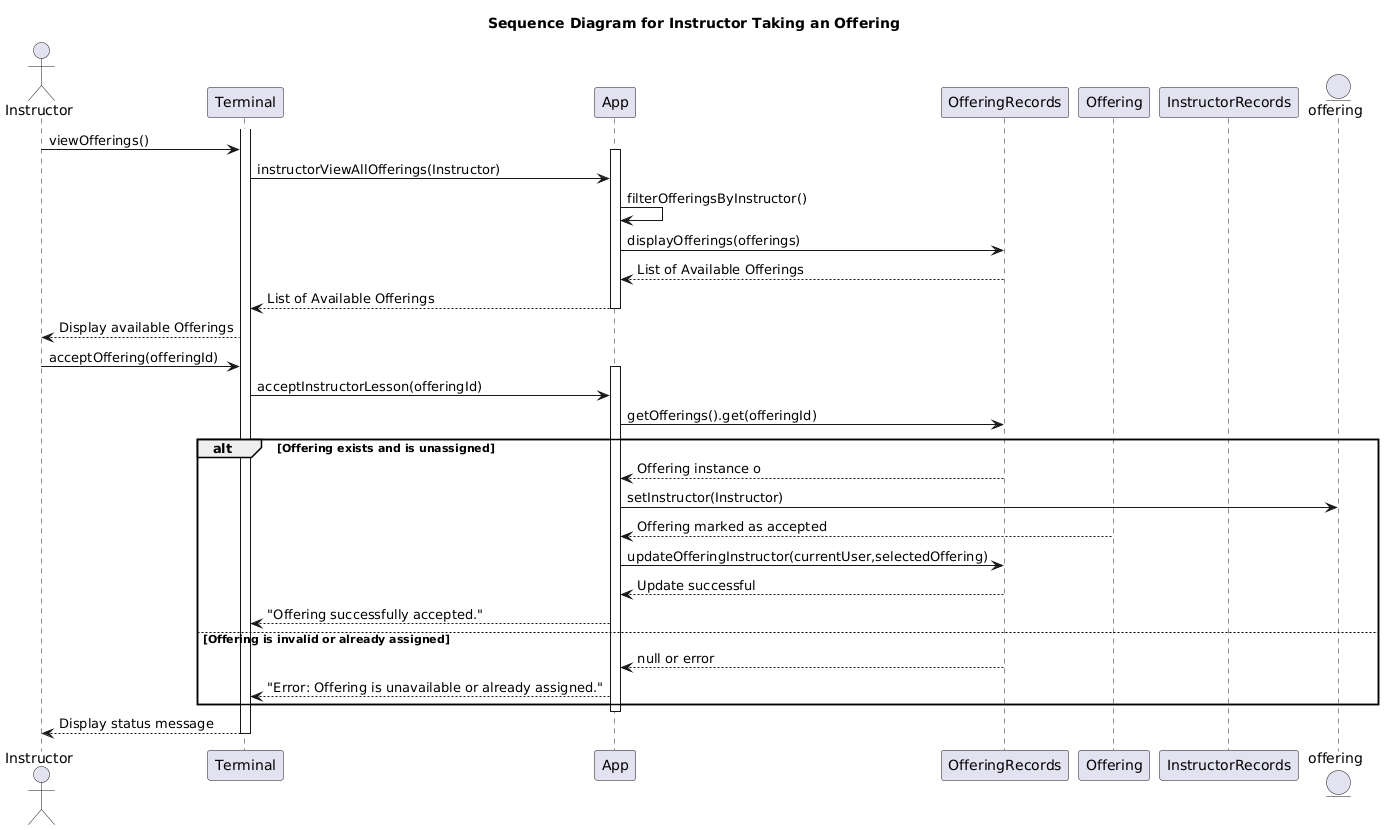

The diagram above was rendered by PlantUML. Its source (embedded in the PNG):
@startuml
title Sequence Diagram for Instructor Taking an Offering

actor Instructor
participant Terminal
participant App
participant OfferingRecords
participant Offering
participant InstructorRecords
entity offering
activate Terminal

Instructor -> Terminal: viewOfferings()
activate App
Terminal -> App: instructorViewAllOfferings(Instructor)

App -> App: filterOfferingsByInstructor()
App -> OfferingRecords: displayOfferings(offerings)
OfferingRecords --> App: List of Available Offerings
App --> Terminal: List of Available Offerings
deactivate App
Terminal --> Instructor: Display available Offerings

Instructor -> Terminal: acceptOffering(offeringId)
activate App
Terminal -> App: acceptInstructorLesson(offeringId)

App -> OfferingRecords: getOfferings().get(offeringId)
alt Offering exists and is unassigned
    OfferingRecords --> App: Offering instance o
    App -> offering:setInstructor(Instructor)
    Offering --> App: Offering marked as accepted
    App -> OfferingRecords: updateOfferingInstructor(currentUser,selectedOffering)
    OfferingRecords --> App: Update successful
    App --> Terminal: "Offering successfully accepted."
else Offering is invalid or already assigned
    OfferingRecords --> App: null or error
    App --> Terminal: "Error: Offering is unavailable or already assigned."
end

deactivate App
Terminal --> Instructor: Display status message

deactivate Terminal
@enduml